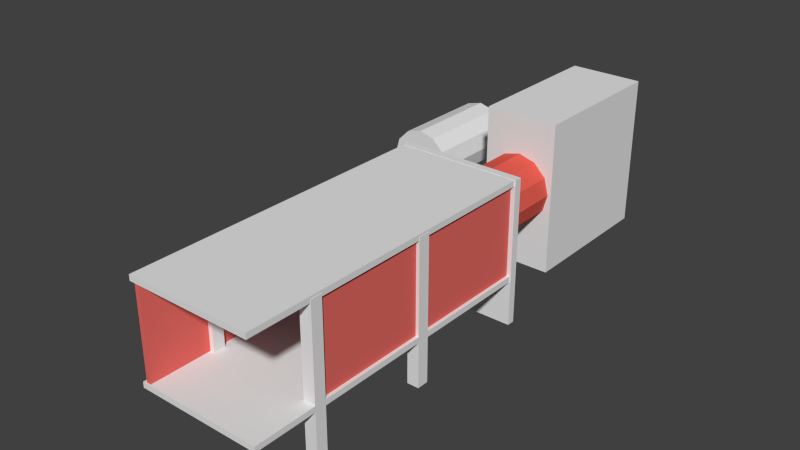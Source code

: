 # Source: test.blend  (saved by Blender 2.69.0; exported with 4.5.12 LTS)
import bpy
from mathutils import Matrix  # noqa: F401  (used for matrix-valued properties, if any)

bpy.ops.wm.read_factory_settings(use_empty=True)
scene = bpy.context.scene
scene.name = 'Scene'

# ---- collections
col_collection_1 = bpy.data.collections.new('Collection 1'); scene.collection.children.link(col_collection_1)

# ---- materials (node trees are filled in below, after node groups)
mat_material_001 = bpy.data.materials.new('Material.001')
mat_material_001.alpha_threshold = 0.0
mat_material_001.use_transparent_shadow = False
mat_material_001.diffuse_color = (0.8, 0.148, 0.1277, 1.0)
mat_material_001.roughness = 0.5
mat_material_001.line_color = (0.0, 0.0, 0.0, 1.0)
mat_material = bpy.data.materials.new('Material')
mat_material.alpha_threshold = 0.0
mat_material.use_transparent_shadow = False
mat_material.diffuse_color = (0.8, 0.1152, 0.08462, 1.0)
mat_material.roughness = 0.5
mat_material.line_color = (0.0, 0.0, 0.0, 1.0)

# ---- material node trees

# ---- world
world_world = bpy.data.worlds.new('World'); scene.world = world_world
world_world.color = (0.05088, 0.05088, 0.05088)
world_world.use_sun_shadow = False
world_world.sun_shadow_jitter_overblur = 0.0
world_world.cycles.sampling_method = 'MANUAL'
world_world.cycles.sample_map_resolution = 256

# ---- meshes
me_cube_005 = bpy.data.meshes.new('Cube.005')
me_cube_005.from_pydata([(-1.0, -16.01, -1.0), (-1.0, 1.0, -1.0), (-0.7569, 1.0, -1.0), (-0.7569, -16.01, -1.0), (-1.0, -16.01, 4.036), (-1.0, 1.0, 4.036), (-0.7569, 1.0, 4.036), (-0.7569, -16.01, 4.036)], [], [(4, 5, 1, 0), (5, 6, 2, 1), (6, 7, 3, 2), (7, 4, 0, 3), (0, 1, 2, 3), (7, 6, 5, 4)])
me_cube_005.materials.append(mat_material_001)
me_cube_005.use_remesh_preserve_volume = False
me_cube_005.use_remesh_preserve_attributes = False
me_cube_005.use_mirror_vertex_groups = False
me_cube_005.update()
me_cube_004 = bpy.data.meshes.new('Cube.004')
me_cube_004.from_pydata([(-1.0, -12.35, -1.0), (-1.0, 1.0, -1.0), (-0.7569, 1.0, -1.0), (-0.7569, -12.35, -1.0), (-1.0, -12.35, 4.036), (-1.0, 1.0, 4.036), (-0.7569, 1.0, 4.036), (-0.7569, -12.35, 4.036)], [], [(4, 5, 1, 0), (5, 6, 2, 1), (6, 7, 3, 2), (7, 4, 0, 3), (0, 1, 2, 3), (7, 6, 5, 4)])
me_cube_004.materials.append(mat_material_001)
me_cube_004.use_remesh_preserve_volume = False
me_cube_004.use_remesh_preserve_attributes = False
me_cube_004.use_mirror_vertex_groups = False
me_cube_004.update()
me_cube_003 = bpy.data.meshes.new('Cube.003')
me_cube_003.from_pydata([(-5.677, -16.02, 0.6966), (-5.677, 1.0, 0.6966), (1.0, 1.0, 0.6966), (1.0, -16.02, 0.6966), (-5.677, -16.02, 1.0), (-5.677, 1.0, 1.0), (1.0, 1.0, 1.0), (1.0, -16.02, 1.0), (-5.677, -6.063, 1.0), (-5.677, -6.063, 0.6966), (1.0, -6.063, 1.0), (1.0, -6.063, 0.6966), (-5.677, -5.415, 1.0), (1.0, -5.415, 0.6966), (-5.677, -5.415, 0.6966), (1.0, -5.415, 1.0), (0.3572, 1.0, 1.0), (0.3572, 1.0, 0.6966), (0.3572, -16.02, 1.0), (0.3572, -16.02, 0.6966), (-5.017, 1.0, 0.6966), (-5.017, -16.02, 1.0), (-5.017, 1.0, 1.0), (-5.017, -16.02, 0.6966), (-5.677, -12.06, 0.6966), (1.0, -12.06, 1.0), (-5.677, -12.06, 1.0), (1.0, -12.06, 0.6966), (0.3572, -12.06, 0.6966), (-5.677, -12.68, 0.6966), (1.0, -12.68, 1.0), (-5.677, -12.68, 1.0), (1.0, -12.68, 0.6966), (0.3572, -12.68, 0.6966)], [], [(16, 6, 2, 17), (17, 2, 13, 11, 27, 28, 33, 32, 3, 19, 23, 0, 29, 24, 9, 14, 1, 20), (22, 16, 17, 20), (30, 7, 3, 32, 27, 11, 13, 2, 6, 15, 10, 25), (5, 22, 20, 1), (33, 28, 27, 32), (22, 5, 12, 8, 26, 31, 4, 21, 18, 7, 30, 25, 10, 15, 6, 16), (21, 4, 0, 23, 19, 3, 7, 18), (12, 5, 1, 14, 9, 24, 29, 0, 4, 31, 26, 8)])
me_cube_003.use_remesh_preserve_volume = False
me_cube_003.use_remesh_preserve_attributes = False
me_cube_003.use_mirror_vertex_groups = False
me_cube_003.update()
me_cube_002 = bpy.data.meshes.new('Cube.002')
me_cube_002.from_pydata([(-5.677, -16.02, 0.6966), (-5.677, 1.0, 0.6966), (1.0, 1.0, 0.6966), (1.0, -16.02, 0.6966), (-5.677, -16.02, 1.0), (-5.677, 1.0, 1.0), (1.0, 1.0, 1.0), (1.0, -16.02, 1.0), (-5.677, -6.063, 1.0), (-5.677, -6.063, 0.6966), (1.0, -6.063, 1.0), (1.0, -6.063, 0.6966), (-5.677, -5.415, 1.0), (1.0, -5.415, 0.6966), (-5.677, -5.415, 0.6966), (1.0, -5.415, 1.0), (0.3572, 1.0, 1.0), (0.3572, 1.0, 0.6966), (0.3572, -16.02, 1.0), (0.3572, -16.02, 0.6966), (0.3572, -6.063, 0.6966), (0.3572, -6.063, 1.0), (0.3572, -5.415, 0.6966), (0.3572, -5.415, 1.0), (-5.017, 1.0, 0.6966), (-5.017, -16.02, 1.0), (-5.017, -6.063, 1.0), (-5.017, -5.415, 1.0), (-5.017, 1.0, 1.0), (-5.017, -16.02, 0.6966), (-5.017, -6.063, 0.6966), (-5.017, -5.415, 0.6966), (-5.677, -12.06, 0.6966), (1.0, -12.06, 1.0), (-5.677, -12.06, 1.0), (1.0, -12.06, 0.6966), (0.3572, -12.06, 0.6966), (0.3572, -12.06, 1.0), (-5.017, -12.06, 1.0), (-5.017, -12.06, 0.6966), (-5.677, -12.68, 0.6966), (1.0, -12.68, 1.0), (-5.677, -12.68, 1.0), (1.0, -12.68, 0.6966), (0.3572, -12.68, 0.6966), (0.3572, -12.68, 1.0), (-5.017, -12.68, 1.0), (-5.017, -12.68, 0.6966), (-5.677, -6.063, -1.74), (-5.677, -5.415, -1.74), (-5.017, -6.063, -1.74), (-5.017, -5.415, -1.74), (1.0, -6.063, -1.74), (1.0, -5.415, -1.74), (0.3572, -6.063, -1.74), (0.3572, -5.415, -1.74), (-5.677, -12.06, -1.74), (-5.017, -12.06, -1.74), (-5.677, -12.68, -1.74), (-5.017, -12.68, -1.74), (1.0, -12.06, -1.74), (0.3572, -12.06, -1.74), (1.0, -12.68, -1.74), (0.3572, -12.68, -1.74), (-5.677, -6.063, 6.0), (-5.677, -5.415, 6.0), (-5.017, -6.063, 6.0), (-5.017, -5.415, 6.0), (1.0, -6.063, 6.0), (1.0, -5.415, 6.0), (0.3572, -6.063, 6.0), (0.3572, -5.415, 6.0), (-5.677, -12.06, 6.0), (-5.017, -12.06, 6.0), (-5.677, -12.68, 6.0), (-5.017, -12.68, 6.0), (1.0, -12.06, 6.0), (0.3572, -12.06, 6.0), (1.0, -12.68, 6.0), (0.3572, -12.68, 6.0)], [], [(12, 5, 1, 14), (16, 6, 2, 17), (41, 7, 3, 43), (25, 4, 0, 29), (22, 17, 2, 13), (27, 28, 5, 12), (34, 8, 9, 32), (15, 10, 11, 13), (36, 20, 11, 35), (38, 26, 8, 34), (8, 12, 14, 9), (13, 11, 52, 53), (27, 12, 65, 67), (6, 15, 13, 2), (28, 16, 17, 24), (7, 18, 19, 3), (31, 24, 17, 22), (15, 6, 16, 23), (39, 30, 20, 36), (33, 10, 21, 37), (30, 31, 22, 20), (15, 23, 71, 69), (18, 25, 29, 19), (23, 16, 28, 27), (37, 21, 26, 38), (21, 23, 27, 26), (5, 28, 24, 1), (14, 1, 24, 31), (32, 9, 30, 39), (31, 30, 50, 51), (10, 33, 35, 11), (42, 34, 32, 40), (43, 44, 63, 62), (38, 34, 72, 73), (47, 39, 36, 44), (37, 45, 79, 77), (45, 37, 38, 46), (47, 40, 58, 59), (33, 41, 43, 35), (4, 42, 40, 0), (19, 44, 43, 3), (25, 46, 42, 4), (29, 47, 44, 19), (7, 41, 45, 18), (18, 45, 46, 25), (0, 40, 47, 29), (48, 49, 51, 50), (14, 31, 51, 49), (30, 9, 48, 50), (9, 14, 49, 48), (54, 55, 53, 52), (22, 13, 53, 55), (11, 20, 54, 52), (20, 22, 55, 54), (58, 56, 57, 59), (40, 32, 56, 58), (32, 39, 57, 56), (39, 47, 59, 57), (63, 61, 60, 62), (44, 36, 61, 63), (36, 35, 60, 61), (35, 43, 62, 60), (66, 67, 65, 64), (26, 27, 67, 66), (12, 8, 64, 65), (8, 26, 66, 64), (68, 69, 71, 70), (23, 21, 70, 71), (21, 10, 68, 70), (10, 15, 69, 68), (75, 73, 72, 74), (34, 42, 74, 72), (42, 46, 75, 74), (46, 38, 73, 75), (78, 76, 77, 79), (45, 41, 78, 79), (33, 37, 77, 76), (41, 33, 76, 78)])
me_cube_002.use_remesh_preserve_volume = False
me_cube_002.use_remesh_preserve_attributes = False
me_cube_002.use_mirror_vertex_groups = False
me_cube_002.update()
me_cylinder = bpy.data.meshes.new('Cylinder')
me_cylinder.from_pydata([(0.0, 1.0, -1.0), (0.0, 1.0, 2.198), (0.5, 0.866, -1.0), (0.5, 0.866, 2.198), (0.866, 0.5, -1.0), (0.866, 0.5, 2.198), (1.0, -4.371e-08, -1.0), (1.0, 7.225e-07, 2.198), (0.866, -0.5, -1.0), (0.866, -0.5, 2.198), (0.5, -0.866, -1.0), (0.5, -0.866, 2.198), (1.51e-07, -1.0, -1.0), (1.51e-07, -1.0, 2.198), (-0.5, -0.866, -1.0), (-0.5, -0.866, 2.198), (-0.866, -0.5, -1.0), (-0.866, -0.5, 2.198), (-1.0, -4.649e-07, -1.0), (-1.0, 3.013e-07, 2.198), (-0.866, 0.5, -1.0), (-0.866, 0.5, 2.198), (-0.5, 0.866, -1.0), (-0.5, 0.866, 2.198)], [], [(0, 1, 3, 2), (2, 3, 5, 4), (4, 5, 7, 6), (6, 7, 9, 8), (8, 9, 11, 10), (10, 11, 13, 12), (12, 13, 15, 14), (14, 15, 17, 16), (16, 17, 19, 18), (18, 19, 21, 20), (3, 1, 23, 21, 19, 17, 15, 13, 11, 9, 7, 5), (22, 23, 1, 0), (20, 21, 23, 22), (0, 2, 4, 6, 8, 10, 12, 14, 16, 18, 20, 22)])
me_cylinder.use_remesh_preserve_volume = False
me_cylinder.use_remesh_preserve_attributes = False
me_cylinder.use_mirror_vertex_groups = False
me_cylinder.update()
me_cube = bpy.data.meshes.new('Cube')
me_cube.from_pydata([(-1.0, 1.0, 6.885), (-1.0, 1.0, -1.0), (-1.0, 0.5734, -1.0), (-1.0, 0.5734, 6.885), (5.78, 1.0, -1.0), (2.257, 1.0, 1.757), (1.377, 1.0, 1.993), (3.138, 1.0, 1.993), (0.7328, 1.0, 2.637), (3.782, 1.0, 2.637), (5.78, 1.0, 6.885), (0.497, 1.0, 3.518), (4.018, 1.0, 3.518), (3.782, 1.0, 4.398), (3.138, 1.0, 5.042), (0.7328, 1.0, 4.398), (2.257, 1.0, 5.278), (1.377, 1.0, 5.042), (5.78, 0.5734, -1.0), (2.257, 0.5734, 1.757), (1.377, 0.5734, 1.993), (3.138, 0.5734, 1.993), (0.7328, 0.5734, 2.637), (3.782, 0.5734, 2.637), (5.78, 0.5734, 6.885), (4.018, 0.5734, 3.518), (0.497, 0.5734, 3.518), (0.7328, 0.5734, 4.398), (1.377, 0.5734, 5.042), (3.782, 0.5734, 4.398), (2.257, 0.5734, 5.278), (3.138, 0.5734, 5.042)], [], [(0, 1, 2, 3), (0, 17, 15), (0, 16, 17), (0, 10, 14, 16), (11, 0, 15), (10, 13, 14), (10, 12, 13), (10, 4, 9, 12), (0, 11, 8, 1), (4, 7, 9), (8, 6, 1), (4, 1, 5, 7), (6, 5, 1), (24, 18, 4, 10), (31, 29, 24), (24, 30, 31), (24, 3, 28, 30), (29, 25, 24), (3, 27, 28), (3, 26, 27), (3, 2, 22, 26), (23, 18, 24, 25), (23, 21, 18), (2, 20, 22), (19, 2, 18, 21), (2, 19, 20), (1, 4, 18, 2), (10, 0, 3, 24), (14, 31, 30, 16), (13, 29, 31, 14), (12, 25, 29, 13), (9, 23, 25, 12), (7, 21, 23, 9), (5, 19, 21, 7), (6, 20, 19, 5), (8, 22, 20, 6), (8, 11, 26, 22), (11, 15, 27, 26), (28, 17, 16, 30), (15, 17, 28, 27)])
me_cube.use_remesh_preserve_volume = False
me_cube.use_remesh_preserve_attributes = False
me_cube.use_mirror_vertex_groups = False
me_cube.update()
me_cylinder_001 = bpy.data.meshes.new('Cylinder.001')
me_cylinder_001.from_pydata([(0.0, 1.0, -1.0), (0.0, 1.0, 1.773), (0.5, 0.866, 1.773), (0.5, 0.866, -1.0), (-0.5, 0.866, -1.0), (-0.5, 0.866, 1.773), (0.866, 0.5, 1.773), (0.866, 0.5, -1.0), (0.5394, 0.5875, -1.0), (0.4125, 0.7145, -1.0), (0.0, 0.825, -1.0), (-0.1734, 0.7785, -1.0), (-0.866, 0.5, 1.773), (-0.866, 0.5, -1.0), (0.5394, 0.5875, 1.773), (0.4125, 0.7145, 1.773), (-0.1734, 0.7785, 1.773), (0.0, 0.825, 1.773), (1.0, 4.51e-07, 1.773), (1.0, -4.371e-08, -1.0), (0.627, 0.5, -1.0), (-0.4125, 0.7145, -1.0), (-0.627, 0.5, -1.0), (-1.0, -4.649e-07, -1.0), (-1.0, 2.975e-08, 1.773), (-0.4125, 0.7145, 1.773), (-0.627, 0.5, 1.773), (0.627, 0.5, 1.773), (0.8114, 0.05052, -1.0), (0.7145, 0.4125, -1.0), (0.8114, 0.05052, 1.773), (0.7145, 0.4125, 1.773), (0.866, -0.5, 1.773), (0.866, -0.5, -1.0), (-0.6775, 0.4495, -1.0), (-0.825, -4.281e-07, -1.0), (-0.7145, 0.4125, -1.0), (-0.866, -0.5, -1.0), (-0.866, -0.5, 1.773), (-0.7145, 0.4125, 1.773), (-0.6775, 0.4495, 1.773), (-0.825, 3.934e-07, 1.773), (-0.825, 6.661e-08, 1.773), (0.825, -8.057e-08, -1.0), (0.825, 7.409e-07, 1.773), (0.825, 4.141e-07, 1.773), (0.6775, -0.4495, -1.0), (0.7145, -0.4125, -1.0), (0.825, -3.019e-07, -1.0), (0.7145, -0.4125, 1.773), (0.6775, -0.4495, 1.773), (0.5, -0.866, 1.773), (0.5, -0.866, -1.0), (-0.825, -6.494e-07, -1.0), (-0.8114, -0.05052, -1.0), (-0.7145, -0.4125, -1.0), (-0.627, -0.5, -1.0), (-0.5, -0.866, 1.773), (-0.5, -0.866, -1.0), (-0.8114, -0.05052, 1.773), (-0.627, -0.5, 1.773), (-0.7145, -0.4125, 1.773), (0.627, -0.5, -1.0), (0.627, -0.5, 1.773), (0.1734, -0.7785, -1.0), (0.4125, -0.7145, -1.0), (0.4125, -0.7145, 1.773), (0.1734, -0.7785, 1.773), (1.51e-07, -1.0, 1.773), (1.51e-07, -1.0, -1.0), (-0.5394, -0.5875, -1.0), (-0.4125, -0.7145, -1.0), (1.246e-07, -0.825, -1.0), (-0.5394, -0.5875, 1.773), (-0.4125, -0.7145, 1.773), (1.246e-07, -0.825, 1.773)], [], [(0, 1, 2, 3), (3, 2, 6, 7), (7, 6, 18, 19), (19, 18, 32, 33), (33, 32, 51, 52), (52, 51, 68, 69), (68, 57, 58, 69), (57, 38, 37, 58), (38, 24, 23, 37), (24, 12, 13, 23), (2, 1, 5), (2, 17, 15), (2, 5, 17), (5, 16, 17), (14, 6, 2, 15), (27, 6, 14), (5, 12, 26, 25), (25, 16, 5), (12, 40, 26), (30, 18, 6, 31), (6, 27, 31), (45, 18, 44), (18, 30, 44), (24, 42, 41), (39, 12, 24, 41), (39, 40, 12), (24, 59, 42), (50, 32, 49), (32, 18, 45, 49), (63, 32, 50), (38, 61, 59, 24), (38, 60, 61), (38, 73, 60), (51, 32, 63, 66), (66, 67, 51), (57, 75, 74), (57, 51, 75), (51, 67, 75), (73, 38, 57, 74), (57, 68, 51), (0, 4, 5, 1), (12, 5, 4, 13), (0, 3, 4), (3, 9, 10), (10, 4, 3), (10, 11, 4), (3, 7, 8, 9), (22, 13, 4, 21), (4, 11, 21), (7, 20, 8), (34, 13, 22), (7, 19, 28, 29), (29, 20, 7), (19, 43, 28), (13, 34, 36), (35, 23, 13, 36), (23, 35, 53), (53, 54, 23), (19, 48, 43), (19, 33, 47, 48), (33, 46, 47), (33, 62, 46), (37, 23, 54, 55), (55, 56, 37), (70, 37, 56), (52, 65, 62, 33), (52, 64, 65), (58, 71, 72), (72, 52, 58), (72, 64, 52), (58, 37, 70, 71), (52, 69, 58), (10, 9, 15, 17), (8, 20, 27, 14), (20, 29, 31, 27), (14, 15, 9, 8), (28, 43, 48), (48, 44, 30, 28), (30, 31, 29, 28), (48, 45, 44), (48, 47, 49, 45), (47, 46, 50, 49), (62, 63, 50, 46), (62, 65, 66, 63), (64, 75, 67, 65), (64, 72, 75), (67, 66, 65), (71, 74, 75, 72), (56, 55, 60, 73), (73, 74, 70, 56), (55, 61, 60), (74, 71, 70), (54, 53, 41, 42), (59, 61, 54, 42), (61, 55, 54), (53, 35, 36, 41), (36, 39, 41), (16, 25, 11, 10), (10, 17, 16), (25, 21, 11), (34, 26, 40, 39), (39, 36, 34), (22, 21, 26, 34), (21, 25, 26)])
me_cylinder_001.materials.append(mat_material)
me_cylinder_001.use_remesh_preserve_volume = False
me_cylinder_001.use_remesh_preserve_attributes = False
me_cylinder_001.use_mirror_vertex_groups = False
me_cylinder_001.update()
me_cube_001 = bpy.data.meshes.new('Cube.001')
me_cube_001.from_pydata([(-1.0, 3.096, 3.125), (-1.0, 3.096, -1.0), (-1.0, -1.0, -1.0), (-1.0, -1.0, 3.125), (1.132e-07, 3.096, 0.4196), (1.0, 3.096, -1.0), (0.3748, 3.096, 0.52), (-0.3748, 3.096, 0.52), (0.6491, 3.096, 0.7943), (-0.6491, 3.096, 0.7943), (0.7495, 3.096, 1.169), (1.0, 3.096, 3.125), (0.6491, 3.096, 1.544), (0.3748, 3.096, 1.818), (-0.7495, 3.096, 1.169), (0.0, 3.096, 1.919), (-0.3748, 3.096, 1.818), (-0.6491, 3.096, 1.544), (1.0, -1.0, -1.0), (1.132e-07, -1.0, 0.4196), (0.3748, -1.0, 0.52), (-0.3748, -1.0, 0.52), (0.6491, -1.0, 0.7943), (-0.6491, -1.0, 0.7943), (-0.7495, -1.0, 1.169), (-0.6491, -1.0, 1.544), (-0.3748, -1.0, 1.818), (1.0, -1.0, 3.125), (0.7495, -1.0, 1.169), (0.0, -1.0, 1.919), (0.3748, -1.0, 1.818), (0.6491, -1.0, 1.544)], [], [(0, 1, 2, 3), (0, 17, 14), (0, 16, 17), (0, 15, 16), (0, 11, 13, 15), (14, 9, 1), (1, 0, 14), (11, 12, 13), (11, 10, 12), (11, 5, 10), (5, 8, 10), (9, 7, 1), (5, 6, 8), (4, 5, 1, 7), (5, 4, 6), (27, 18, 5, 11), (31, 28, 27), (27, 30, 31), (27, 29, 30), (27, 3, 26, 29), (28, 22, 18), (28, 18, 27), (3, 25, 26), (3, 24, 25), (3, 2, 24), (2, 23, 24), (2, 21, 23), (22, 20, 18), (2, 18, 19, 21), (20, 19, 18), (1, 5, 18, 2), (11, 0, 3, 27), (13, 30, 29, 15), (12, 31, 30, 13), (10, 28, 31, 12), (8, 22, 28, 10), (6, 20, 22, 8), (4, 19, 20, 6), (7, 21, 19, 4), (9, 23, 21, 7), (9, 14, 24, 23), (14, 17, 25, 24), (26, 16, 15, 29), (17, 16, 26, 25)])
me_cube_001.use_remesh_preserve_volume = False
me_cube_001.use_remesh_preserve_attributes = False
me_cube_001.use_mirror_vertex_groups = False
me_cube_001.update()

# ---- objects
ob_cube_005 = bpy.data.objects.new('Cube.005', me_cube_005)
ob_cube_004 = bpy.data.objects.new('Cube.004', me_cube_004)
ob_cube_003 = bpy.data.objects.new('Cube.003', me_cube_003)
ob_cube_002 = bpy.data.objects.new('Cube.002', me_cube_002)
ob_cylinder = bpy.data.objects.new('Cylinder', me_cylinder)
ob_cube_001 = bpy.data.objects.new('Cube.001', me_cube)
ob_cylinder_001 = bpy.data.objects.new('Cylinder.001', me_cylinder_001)
ob_cube = bpy.data.objects.new('Cube', me_cube_001)

# ---- transforms, parenting, visibility, modifiers, constraints
ob_cube_005.location = (-2.055, -2.508, 3.676)
ob_cube_005.lineart.crease_threshold = 0.0
ob_cube_004.location = (4.028, -2.621, 3.616)
ob_cube_004.lineart.crease_threshold = 0.0
ob_cube_003.location = (2.434, -2.581, 6.871)
ob_cube_003.lineart.crease_threshold = 0.0
ob_cube_002.location = (2.448, -2.565, 1.736)
ob_cube_002.lineart.crease_threshold = 0.0
ob_cylinder.location = (-6.24, 7.345, 4.46)
ob_cylinder.rotation_euler = (1.571, 0.0, 0.0)
ob_cylinder.scale = (1.761, 1.761, 1.761)
ob_cylinder.lineart.crease_threshold = 0.0
ob_cube_001.location = (-2.274, -2.175, 0.9998)
ob_cube_001.lineart.crease_threshold = 0.0
ob_cylinder_001.location = (0.0, 2.092, 4.551)
ob_cylinder_001.rotation_euler = (1.571, 0.0, 0.0)
ob_cylinder_001.scale = (1.875, 1.875, 1.875)
ob_cylinder_001.lineart.crease_threshold = 0.0
ob_cube.location = (0.0, 6.037, 2.1)
ob_cube.scale = (2.064, 2.064, 2.064)
ob_cube.lineart.crease_threshold = 0.0

# ---- collection membership
col_collection_1.objects.link(ob_cube_005)
col_collection_1.objects.link(ob_cube_004)
col_collection_1.objects.link(ob_cube_003)
col_collection_1.objects.link(ob_cube_002)
col_collection_1.objects.link(ob_cylinder)
col_collection_1.objects.link(ob_cube_001)
col_collection_1.objects.link(ob_cylinder_001)
col_collection_1.objects.link(ob_cube)

# ---- scene / render settings (as saved in the file)
scene.frame_start = 1; scene.frame_end = 250; scene.frame_set(1)
scene.render.engine = 'BLENDER_EEVEE_NEXT'
scene.render.image_settings.compression = 90
scene.render.resolution_percentage = 50
scene.render.dither_intensity = 0.0
scene.cycles.use_denoising = False
scene.cycles.samples = 10
scene.cycles.sampling_pattern = 'TABULATED_SOBOL'
scene.cycles.light_sampling_threshold = 0.0
scene.cycles.use_adaptive_sampling = False
scene.cycles.use_light_tree = False
scene.cycles.blur_glossy = 0.0
scene.cycles.volume_bounces = 1
scene.cycles.pixel_filter_type = 'GAUSSIAN'
scene.cycles.sample_clamp_indirect = 0.0
scene.view_settings.view_transform = 'Standard'
bpy.context.view_layer.update()

# ---- added for rendering (the .blend has no active camera and no usable light): camera, sun
cam_auto = bpy.data.cameras.new('AutoCamera')
cam_auto.lens = 50.0
cam_auto.sensor_width = 36.0
cam_auto.clip_end = 1000.0
ob_auto_camera = bpy.data.objects.new('AutoCamera', cam_auto)
scene.collection.objects.link(ob_auto_camera)
ob_auto_camera.location = (29.3778, -41.0387, 29.5728)
ob_auto_camera.rotation_euler = (1.09748, -7.21219e-08, 0.694738)
scene.camera = ob_auto_camera
light_auto_sun = bpy.data.lights.new('AutoSun', 'SUN')
light_auto_sun.energy = 3.0
light_auto_sun.angle = 0.0523599
ob_auto_sun = bpy.data.objects.new('AutoSun', light_auto_sun)
scene.collection.objects.link(ob_auto_sun)
ob_auto_sun.rotation_euler = (0.872665, 0.174533, 0.523599)
bpy.context.view_layer.update()
